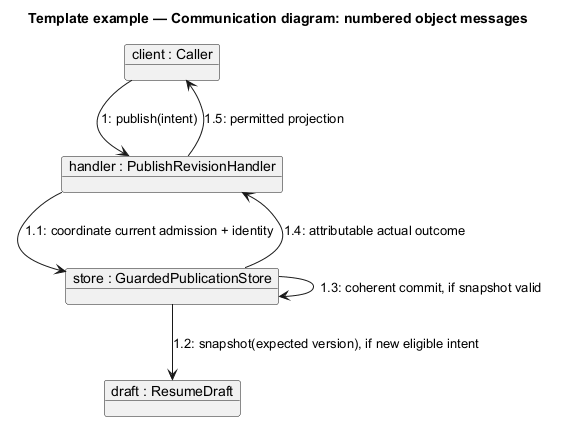

The diagram above was rendered by PlantUML. Its source (embedded in the PNG):
@startuml
' OWNER-MVP-2026-11-04 review: Reference / reusable template. Illustrative contract/model/pattern, not a product release commitment.
allowmixing
title Template example — Communication diagram: numbered object messages
skinparam backgroundColor white
skinparam shadowing false
skinparam defaultFontName Arial
skinparam classAttributeIconSize 0

object "client : Caller" as C
object "handler : PublishRevisionHandler" as H
object "store : GuardedPublicationStore" as S
object "draft : ResumeDraft" as D
C --> H : 1: publish(intent)
H --> S : 1.1: coordinate current admission + identity
S --> D : 1.2: snapshot(expected version), if new eligible intent
S --> S : 1.3: coherent commit, if snapshot valid
S --> H : 1.4: attributable actual outcome
H --> C : 1.5: permitted projection

@enduml